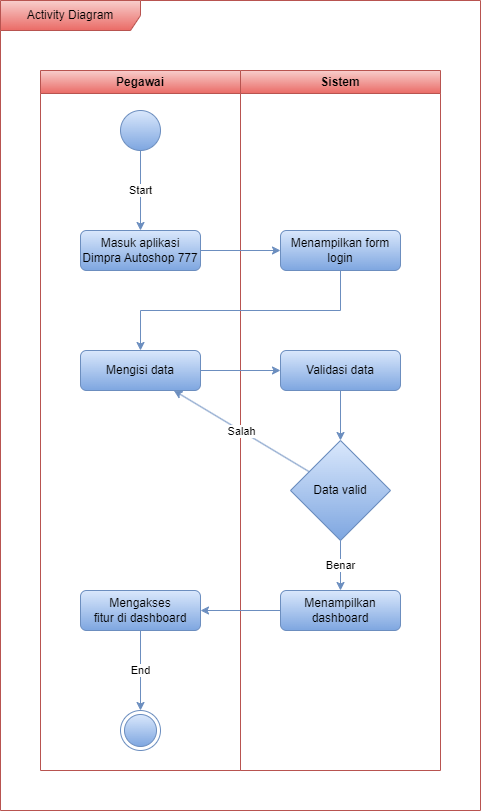

The diagram above was exported from draw.io. Its source (the exported page's mxGraphModel, read from the mxfile embedded in the PNG):
<mxGraphModel dx="1436" dy="860" grid="1" gridSize="10" guides="1" tooltips="1" connect="1" arrows="1" fold="1" page="1" pageScale="1" pageWidth="850" pageHeight="1100" math="0" shadow="0">
  <root>
    <mxCell id="0" />
    <mxCell id="1" parent="0" />
    <mxCell id="4t1enqmkKPNqO0OdLIV6-1" value="Pegawai" style="swimlane;whiteSpace=wrap;html=1;fillColor=#f8cecc;gradientColor=#ea6b66;strokeColor=#b85450;" vertex="1" parent="1">
      <mxGeometry x="80" y="80" width="200" height="700" as="geometry" />
    </mxCell>
    <mxCell id="4t1enqmkKPNqO0OdLIV6-2" value="" style="ellipse;whiteSpace=wrap;html=1;aspect=fixed;fillColor=#dae8fc;gradientColor=#7ea6e0;strokeColor=#6c8ebf;" vertex="1" parent="4t1enqmkKPNqO0OdLIV6-1">
      <mxGeometry x="80" y="40" width="40" height="40" as="geometry" />
    </mxCell>
    <mxCell id="4t1enqmkKPNqO0OdLIV6-3" value="Masuk aplikasi Dimpra Autoshop 777" style="rounded=1;whiteSpace=wrap;html=1;fillColor=#dae8fc;gradientColor=#7ea6e0;strokeColor=#6c8ebf;" vertex="1" parent="4t1enqmkKPNqO0OdLIV6-1">
      <mxGeometry x="40" y="160" width="120" height="40" as="geometry" />
    </mxCell>
    <mxCell id="4t1enqmkKPNqO0OdLIV6-4" value="Start" style="endArrow=classic;html=1;rounded=0;fillColor=#dae8fc;gradientColor=#7ea6e0;strokeColor=#6c8ebf;" edge="1" parent="4t1enqmkKPNqO0OdLIV6-1" source="4t1enqmkKPNqO0OdLIV6-2" target="4t1enqmkKPNqO0OdLIV6-3">
      <mxGeometry width="50" height="50" relative="1" as="geometry">
        <mxPoint x="180" y="220" as="sourcePoint" />
        <mxPoint x="230" y="170" as="targetPoint" />
      </mxGeometry>
    </mxCell>
    <mxCell id="4t1enqmkKPNqO0OdLIV6-5" value="Mengisi data" style="rounded=1;whiteSpace=wrap;html=1;fillColor=#dae8fc;gradientColor=#7ea6e0;strokeColor=#6c8ebf;" vertex="1" parent="4t1enqmkKPNqO0OdLIV6-1">
      <mxGeometry x="40" y="280" width="120" height="40" as="geometry" />
    </mxCell>
    <mxCell id="4t1enqmkKPNqO0OdLIV6-6" value="Mengakses&lt;br&gt;fitur di dashboard" style="rounded=1;whiteSpace=wrap;html=1;fillColor=#dae8fc;gradientColor=#7ea6e0;strokeColor=#6c8ebf;" vertex="1" parent="4t1enqmkKPNqO0OdLIV6-1">
      <mxGeometry x="40" y="520" width="120" height="40" as="geometry" />
    </mxCell>
    <mxCell id="4t1enqmkKPNqO0OdLIV6-7" value="" style="ellipse;html=1;shape=endState;fillColor=#dae8fc;strokeColor=#6c8ebf;gradientColor=#7ea6e0;" vertex="1" parent="4t1enqmkKPNqO0OdLIV6-1">
      <mxGeometry x="80" y="640" width="40" height="40" as="geometry" />
    </mxCell>
    <mxCell id="4t1enqmkKPNqO0OdLIV6-8" value="End" style="endArrow=classic;html=1;rounded=0;fillColor=#dae8fc;gradientColor=#7ea6e0;strokeColor=#6c8ebf;" edge="1" parent="4t1enqmkKPNqO0OdLIV6-1" source="4t1enqmkKPNqO0OdLIV6-6" target="4t1enqmkKPNqO0OdLIV6-7">
      <mxGeometry width="50" height="50" relative="1" as="geometry">
        <mxPoint x="110" y="460" as="sourcePoint" />
        <mxPoint x="160" y="410" as="targetPoint" />
      </mxGeometry>
    </mxCell>
    <mxCell id="4t1enqmkKPNqO0OdLIV6-9" value="Sistem" style="swimlane;whiteSpace=wrap;html=1;fillColor=#f8cecc;gradientColor=#ea6b66;strokeColor=#b85450;" vertex="1" parent="1">
      <mxGeometry x="280" y="80" width="200" height="700" as="geometry" />
    </mxCell>
    <mxCell id="4t1enqmkKPNqO0OdLIV6-10" value="Menampilkan form login" style="rounded=1;whiteSpace=wrap;html=1;fillColor=#dae8fc;gradientColor=#7ea6e0;strokeColor=#6c8ebf;" vertex="1" parent="4t1enqmkKPNqO0OdLIV6-9">
      <mxGeometry x="40" y="160" width="120" height="40" as="geometry" />
    </mxCell>
    <mxCell id="4t1enqmkKPNqO0OdLIV6-11" value="Validasi data" style="rounded=1;whiteSpace=wrap;html=1;fillColor=#dae8fc;gradientColor=#7ea6e0;strokeColor=#6c8ebf;" vertex="1" parent="4t1enqmkKPNqO0OdLIV6-9">
      <mxGeometry x="40" y="280" width="120" height="40" as="geometry" />
    </mxCell>
    <mxCell id="4t1enqmkKPNqO0OdLIV6-12" value="Data valid" style="rhombus;whiteSpace=wrap;html=1;fillColor=#dae8fc;gradientColor=#7ea6e0;strokeColor=#6c8ebf;" vertex="1" parent="4t1enqmkKPNqO0OdLIV6-9">
      <mxGeometry x="50" y="370" width="100" height="100" as="geometry" />
    </mxCell>
    <mxCell id="4t1enqmkKPNqO0OdLIV6-13" value="Menampilkan dashboard" style="rounded=1;whiteSpace=wrap;html=1;fillColor=#dae8fc;gradientColor=#7ea6e0;strokeColor=#6c8ebf;" vertex="1" parent="4t1enqmkKPNqO0OdLIV6-9">
      <mxGeometry x="40" y="520" width="120" height="40" as="geometry" />
    </mxCell>
    <mxCell id="4t1enqmkKPNqO0OdLIV6-14" value="Benar" style="endArrow=classic;html=1;rounded=0;fillColor=#dae8fc;gradientColor=#7ea6e0;strokeColor=#6c8ebf;" edge="1" parent="4t1enqmkKPNqO0OdLIV6-9" source="4t1enqmkKPNqO0OdLIV6-12" target="4t1enqmkKPNqO0OdLIV6-13">
      <mxGeometry width="50" height="50" relative="1" as="geometry">
        <mxPoint x="-110" y="480" as="sourcePoint" />
        <mxPoint x="-60" y="430" as="targetPoint" />
      </mxGeometry>
    </mxCell>
    <mxCell id="4t1enqmkKPNqO0OdLIV6-15" value="" style="endArrow=classic;html=1;rounded=0;fillColor=#dae8fc;gradientColor=#7ea6e0;strokeColor=#6c8ebf;" edge="1" parent="4t1enqmkKPNqO0OdLIV6-9" source="4t1enqmkKPNqO0OdLIV6-11" target="4t1enqmkKPNqO0OdLIV6-12">
      <mxGeometry width="50" height="50" relative="1" as="geometry">
        <mxPoint x="-110" y="420" as="sourcePoint" />
        <mxPoint x="-60" y="370" as="targetPoint" />
      </mxGeometry>
    </mxCell>
    <mxCell id="4t1enqmkKPNqO0OdLIV6-16" value="" style="endArrow=classic;html=1;rounded=0;fillColor=#dae8fc;gradientColor=#7ea6e0;strokeColor=#6c8ebf;" edge="1" parent="1" source="4t1enqmkKPNqO0OdLIV6-3" target="4t1enqmkKPNqO0OdLIV6-10">
      <mxGeometry width="50" height="50" relative="1" as="geometry">
        <mxPoint x="190" y="370" as="sourcePoint" />
        <mxPoint x="240" y="320" as="targetPoint" />
      </mxGeometry>
    </mxCell>
    <mxCell id="4t1enqmkKPNqO0OdLIV6-17" value="" style="endArrow=classic;html=1;rounded=0;edgeStyle=orthogonalEdgeStyle;fillColor=#dae8fc;gradientColor=#7ea6e0;strokeColor=#6c8ebf;" edge="1" parent="1" source="4t1enqmkKPNqO0OdLIV6-10" target="4t1enqmkKPNqO0OdLIV6-5">
      <mxGeometry width="50" height="50" relative="1" as="geometry">
        <mxPoint x="260" y="340" as="sourcePoint" />
        <mxPoint x="310" y="290" as="targetPoint" />
        <Array as="points">
          <mxPoint x="380" y="320" />
          <mxPoint x="180" y="320" />
        </Array>
      </mxGeometry>
    </mxCell>
    <mxCell id="4t1enqmkKPNqO0OdLIV6-18" value="" style="endArrow=classic;html=1;rounded=0;edgeStyle=orthogonalEdgeStyle;fillColor=#dae8fc;gradientColor=#7ea6e0;strokeColor=#6c8ebf;" edge="1" parent="1" source="4t1enqmkKPNqO0OdLIV6-5" target="4t1enqmkKPNqO0OdLIV6-11">
      <mxGeometry width="50" height="50" relative="1" as="geometry">
        <mxPoint x="260" y="340" as="sourcePoint" />
        <mxPoint x="340" y="380" as="targetPoint" />
        <Array as="points" />
      </mxGeometry>
    </mxCell>
    <mxCell id="4t1enqmkKPNqO0OdLIV6-19" value="Salah" style="endArrow=classic;html=1;rounded=0;fillColor=#dae8fc;gradientColor=#7ea6e0;strokeColor=#6c8ebf;" edge="1" parent="1" source="4t1enqmkKPNqO0OdLIV6-12" target="4t1enqmkKPNqO0OdLIV6-5">
      <mxGeometry width="50" height="50" relative="1" as="geometry">
        <mxPoint x="170" y="560" as="sourcePoint" />
        <mxPoint x="220" y="510" as="targetPoint" />
      </mxGeometry>
    </mxCell>
    <mxCell id="4t1enqmkKPNqO0OdLIV6-20" value="" style="endArrow=classic;html=1;rounded=0;fillColor=#dae8fc;gradientColor=#7ea6e0;strokeColor=#6c8ebf;" edge="1" parent="1" source="4t1enqmkKPNqO0OdLIV6-13" target="4t1enqmkKPNqO0OdLIV6-6">
      <mxGeometry width="50" height="50" relative="1" as="geometry">
        <mxPoint x="290" y="620" as="sourcePoint" />
        <mxPoint x="340" y="570" as="targetPoint" />
      </mxGeometry>
    </mxCell>
    <mxCell id="fa2Q1pukIRR3HPqc6Php-1" value="Activity Diagram" style="shape=umlFrame;whiteSpace=wrap;html=1;pointerEvents=0;width=140;height=30;fillColor=#f8cecc;strokeColor=#b85450;gradientColor=#ea6b66;" vertex="1" parent="1">
      <mxGeometry x="40" y="10" width="480" height="810" as="geometry" />
    </mxCell>
  </root>
</mxGraphModel>